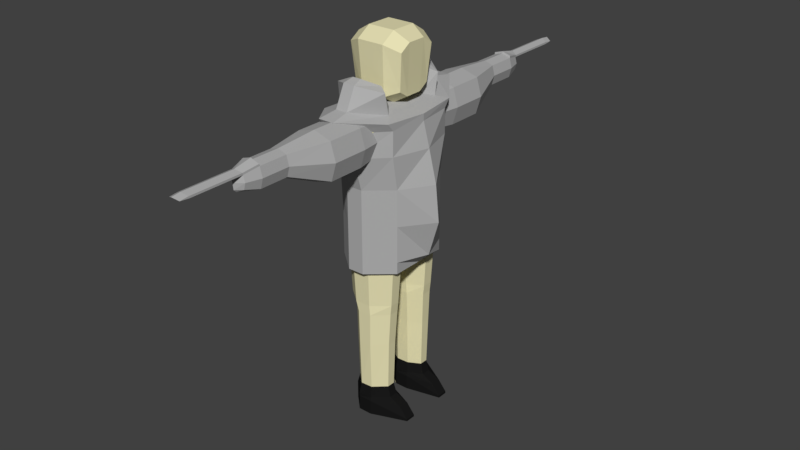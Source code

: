 # Source: Iron_Chestplater_Torso_.blend  (saved by Blender 2.78.0; exported with 4.5.12 LTS)
import bpy
from mathutils import Matrix  # noqa: F401  (used for matrix-valued properties, if any)

bpy.ops.wm.read_factory_settings(use_empty=True)
scene = bpy.context.scene
scene.name = 'Scene'

# ---- collections
col_collection_1 = bpy.data.collections.new('Collection 1'); scene.collection.children.link(col_collection_1)

# ---- materials (node trees are filled in below, after node groups)
mat_iron_iron_chestplate__torso = bpy.data.materials.new('Iron Iron Chestplate (Torso)')
mat_iron_iron_chestplate__torso.alpha_threshold = 0.0
mat_iron_iron_chestplate__torso.use_transparent_shadow = False
mat_iron_iron_chestplate__torso.diffuse_color = (0.4292, 0.4292, 0.4292, 1.0)
mat_iron_iron_chestplate__torso.roughness = 0.5
mat_iron_iron_chestplate__torso.specular_intensity = 1.0
mat_skin_unequipped_human = bpy.data.materials.new('Skin Unequipped Human')
mat_skin_unequipped_human.alpha_threshold = 0.0
mat_skin_unequipped_human.use_transparent_shadow = False
mat_skin_unequipped_human.diffuse_color = (0.8, 0.751, 0.4597, 1.0)
mat_skin_unequipped_human.specular_color = (1.0, 0.7545, 0.6583)
mat_skin_unequipped_human.roughness = 0.5
mat_skin_unequipped_human.line_color = (0.0, 0.0, 0.0, 1.0)
mat_boots_unequipped_human = bpy.data.materials.new('Boots Unequipped Human')
mat_boots_unequipped_human.alpha_threshold = 0.0
mat_boots_unequipped_human.use_transparent_shadow = False
mat_boots_unequipped_human.diffuse_color = (0.01002, 0.01002, 0.01002, 1.0)
mat_boots_unequipped_human.roughness = 0.5
mat_iron_smith_s_hammer = bpy.data.materials.new("Iron Smith's Hammer")
mat_iron_smith_s_hammer.alpha_threshold = 0.0
mat_iron_smith_s_hammer.use_transparent_shadow = False
mat_iron_smith_s_hammer.diffuse_color = (0.1789, 0.1789, 0.1789, 1.0)
mat_iron_smith_s_hammer.roughness = 0.5
mat_iron_smith_s_hammer.specular_intensity = 1.0
mat_ironwood_smith_s_hammer = bpy.data.materials.new("Ironwood Smith's Hammer")
mat_ironwood_smith_s_hammer.alpha_threshold = 0.0
mat_ironwood_smith_s_hammer.use_transparent_shadow = False
mat_ironwood_smith_s_hammer.diffuse_color = (0.208, 0.156, 0.141, 1.0)
mat_ironwood_smith_s_hammer.specular_color = (1.0, 0.433, 0.302)
mat_ironwood_smith_s_hammer.roughness = 0.5
mat_ironwood_smith_s_hammer.specular_intensity = 0.25

# ---- material node trees

# ---- world
world_world = bpy.data.worlds.new('World'); scene.world = world_world
world_world.color = (0.05088, 0.05088, 0.05088)
world_world.use_sun_shadow = False
world_world.sun_shadow_jitter_overblur = 0.0
world_world.cycles.sampling_method = 'MANUAL'

# ---- meshes
me_cube_001 = bpy.data.meshes.new('Cube.001')
me_cube_001.from_pydata([(-0.8151, -0.7324, -1.0), (-0.8585, -0.7324, 1.0), (-0.8151, 0.7324, -1.0), (-0.8585, 0.7324, 1.0), (0.7267, -0.7324, -1.0), (0.7267, -0.7324, 1.0), (0.7267, 0.7324, -1.0), (0.7267, 0.7324, 1.0), (0.1594, 1.217, -1.0), (-0.2336, 1.217, -1.0), (-0.2336, 1.217, 1.0), (0.1594, 1.217, 1.0), (-0.2336, -1.217, -1.0), (0.1594, -1.217, -1.0), (0.1594, -1.217, 1.0), (-0.2336, -1.217, 1.0), (-0.8151, 0.0, -1.0), (-0.8585, 0.0, 1.0), (0.7267, 0.0, -1.0), (1.182, 0.0, 1.0), (-0.2336, 0.0, -1.0), (0.1594, 0.0, -1.0), (-0.8151, -0.7324, -0.725), (-0.8151, 0.7324, -0.725), (0.7267, 0.7324, -0.725), (0.7267, -0.7324, -0.725), (0.1594, -1.217, -0.725), (-0.2336, -1.217, -0.725), (-0.2336, 1.217, -0.725), (0.1594, 1.217, -0.725), (1.011, 0.0, -0.725), (-0.8151, 0.0, -0.725), (-0.8151, -0.7324, 0.1375), (-0.8151, 0.7324, 0.1375), (0.7267, 0.7324, 0.1375), (0.7267, -0.7324, 0.1375), (0.1594, -1.217, 0.1375), (-0.2336, -1.217, 0.1375), (-0.2336, 1.217, 0.1375), (0.1594, 1.217, 0.1375), (1.268, 0.0, 0.1375), (-0.8151, 0.0, 0.1375), (-0.8585, -1.771e-09, 1.784), (-0.8585, 0.863, 1.784), (0.1594, 1.434, 1.784), (0.7267, 0.863, 1.784), (0.9871, -1.771e-09, 1.784), (0.7267, -0.863, 1.784), (-0.2336, -1.434, 1.784), (-0.8585, -0.863, 1.784), (-0.2336, 1.434, 1.784), (0.1594, -1.434, 1.784), (-0.8922, -4.528e-09, 2.36), (-0.8922, 0.9744, 2.36), (0.04036, 1.619, 2.36), (0.7251, 0.853, 2.36), (0.8325, -4.528e-09, 2.36), (0.7251, -0.853, 2.36), (-0.3358, -1.619, 2.36), (-0.8922, -0.9744, 2.36), (-0.3358, 1.619, 2.36), (0.04036, -1.619, 2.36), (-0.2262, -0.9874, 2.838), (-0.02997, -0.9874, 2.838), (0.04036, -1.892, 2.682), (-0.3358, -1.892, 2.682), (-0.8922, -4.528e-09, 2.516), (-0.8922, 1.139, 2.547), (0.04036, 1.892, 2.682), (0.7251, 0.9973, 2.547), (0.8325, -4.528e-09, 2.516), (0.7251, -0.9973, 2.547), (-0.8922, -1.139, 2.547), (-0.3358, 1.892, 2.682), (0.5262, -0.7588, 2.625), (0.005192, -1.44, 2.76), (-0.5165, 2.028e-09, 2.672), (-0.5165, 0.5944, 2.703), (-0.02997, 0.9874, 2.838), (0.3273, 0.5203, 2.703), (0.3833, 2.028e-09, 2.672), (0.3273, -0.5203, 2.703), (-0.5165, -0.5944, 2.703), (-0.2262, 0.9874, 2.838), (-0.02997, 2.028e-09, 2.672), (-0.2262, 2.028e-09, 2.672), (-0.281, 1.44, 2.76), (-0.7044, -1.25e-09, 2.594), (-0.7044, -0.8668, 2.625), (0.5262, 0.7588, 2.625), (0.005192, 1.44, 2.76), (0.6079, -1.25e-09, 2.594), (-0.281, -1.44, 2.76), (-0.7044, 0.8668, 2.625), (0.5203, -0.8541, 3.12), (0.3214, -0.7348, 3.198), (-0.2869, 1.195, 3.255), (-0.2321, 0.9684, 3.333), (-0.7103, -0.9081, 3.12), (-0.5225, -0.7719, 3.198), (-0.0007145, 1.195, 3.255), (-0.03588, 0.9684, 3.333), (-0.03588, -0.9684, 3.333), (-0.2321, -0.9684, 3.333), (0.3214, 0.7348, 3.198), (-0.5225, 0.7719, 3.198), (-0.0007145, -1.195, 3.255), (0.5203, 0.8541, 3.12), (-0.2869, -1.195, 3.255), (-0.7103, 0.9081, 3.12), (-0.43, 1.532, 1.698), (-0.43, 1.532, 2.558), (-0.43, 2.392, 1.698), (-0.43, 2.392, 2.558), (0.43, 1.532, 1.698), (0.43, 1.532, 2.558), (0.43, 2.392, 1.698), (0.43, 2.392, 2.558), (0.0, 2.392, 1.57), (0.0, 2.392, 2.686), (0.0, 1.532, 1.57), (0.0, 1.532, 2.686), (-0.5578, 1.532, 2.128), (-0.5578, 2.392, 2.128), (0.5578, 2.392, 2.128), (0.5578, 1.532, 2.128), (-0.3222, 3.341, 2.292), (-0.3222, 4.032, 2.292), (-0.4715, 0.8575, 2.128), (-0.3635, 0.8575, 2.492), (0.4715, 0.8575, 2.128), (0.3635, 0.8575, 1.765), (0.0, 0.8575, 1.657), (0.0, 0.8575, 2.6), (-0.3635, 0.8575, 1.765), (0.3635, 0.8575, 2.492), (0.0, 0.8575, 2.128), (-0.2579, 3.341, 2.059), (-0.0415, 3.341, 1.99), (-0.0415, 3.341, 2.594), (0.1749, 3.341, 2.525), (0.2392, 3.341, 2.292), (0.1749, 3.341, 2.059), (-0.2579, 3.341, 2.525), (-0.2242, 4.382, 2.292), (-0.2579, 4.032, 2.059), (-0.0415, 4.032, 1.99), (-0.0415, 4.032, 2.594), (0.1749, 4.032, 2.525), (0.2392, 4.032, 2.292), (0.1749, 4.032, 2.059), (-0.2579, 4.032, 2.525), (-0.1823, 4.382, 2.14), (-0.0415, 4.448, 2.079), (-0.0415, 4.448, 2.505), (0.09932, 4.382, 2.443), (0.1412, 4.382, 2.292), (0.09932, 4.382, 2.14), (-0.1823, 4.382, 2.443), (-0.0415, 4.532, 2.292), (-0.0415, 4.514, 2.14), (-0.0415, 4.514, 2.443), (-0.0415, 4.044, 2.641), (0.1749, 4.044, 2.572), (-0.2579, 4.044, 2.572), (-0.1823, 4.394, 2.49), (-0.0415, 4.46, 2.552), (0.09932, 4.394, 2.49), (-0.0415, 5.723, 2.505), (0.09932, 5.657, 2.443), (-0.1823, 5.657, 2.443), (-0.0415, 5.735, 2.552), (0.09932, 5.669, 2.49), (-0.1823, 5.669, 2.49), (-0.43, -2.377, 1.698), (-0.43, -1.517, 2.558), (-0.1823, 5.878, 2.467), (-0.0415, 5.944, 2.528), (0.09932, 5.878, 2.467), (-0.43, -1.517, 1.698), (-0.43, -2.377, 2.558), (0.43, -1.517, 1.698), (0.43, -1.517, 2.558), (0.43, -2.377, 1.698), (0.43, -2.377, 2.558), (0.0, -2.377, 1.57), (0.0, -2.377, 2.686), (0.0, -1.517, 1.57), (0.0, -1.517, 2.686), (-0.5578, -1.517, 2.128), (-0.5578, -2.377, 2.128), (0.5578, -2.377, 2.128), (0.5578, -1.517, 2.128), (-0.3222, -3.326, 2.292), (-0.3222, -4.017, 2.292), (-0.4715, -0.8427, 2.128), (-0.3635, -0.8427, 2.492), (0.4715, -0.8427, 2.128), (0.3635, -0.8427, 1.765), (0.0, -0.8427, 1.657), (0.0, -0.8427, 2.6), (-0.3635, -0.8427, 1.765), (0.3635, -0.8427, 2.492), (0.0, -0.8427, 2.128), (-0.2579, -3.326, 2.059), (-0.0415, -3.326, 1.99), (-0.0415, -3.326, 2.594), (0.1749, -3.326, 2.525), (0.2392, -3.326, 2.292), (0.1749, -3.326, 2.059), (-0.2579, -3.326, 2.525), (-0.2242, -4.367, 2.292), (-0.2579, -4.017, 2.059), (-0.0415, -4.017, 1.99), (-0.0415, -4.017, 2.594), (0.1749, -4.017, 2.525), (0.2392, -4.017, 2.292), (0.1749, -4.017, 2.059), (-0.2579, -4.017, 2.525), (-0.1823, -4.367, 2.14), (-0.0415, -4.433, 2.079), (-0.0415, -4.433, 2.505), (0.09932, -4.367, 2.443), (0.1412, -4.367, 2.292), (0.09932, -4.367, 2.14), (-0.1823, -4.367, 2.443), (-0.0415, -4.517, 2.292), (-0.0415, -4.499, 2.14), (-0.0415, -4.499, 2.443), (-0.0415, -4.029, 2.641), (0.1749, -4.029, 2.572), (-0.2579, -4.029, 2.572), (-0.1823, -4.379, 2.49), (-0.0415, -4.446, 2.552), (0.09932, -4.379, 2.49), (-0.0415, -5.708, 2.505), (0.09932, -5.642, 2.443), (-0.1823, -5.642, 2.443), (-0.0415, -5.721, 2.552), (0.09932, -5.654, 2.49), (-0.1823, -5.654, 2.49), (-0.1823, -5.863, 2.467), (-0.0415, -5.929, 2.528), (0.09932, -5.863, 2.467)], [], [(41, 17, 3, 33), (39, 11, 7, 34), (40, 19, 5, 35), (37, 15, 1, 32), (21, 18, 4, 13), (11, 10, 50, 44), (5, 19, 46, 47), (14, 5, 47, 51), (16, 20, 12, 0), (20, 21, 13, 12), (35, 5, 14, 36), (36, 14, 15, 37), (33, 3, 10, 38), (38, 10, 11, 39), (9, 8, 21, 20), (2, 9, 20, 16), (1, 15, 48, 49), (10, 3, 43, 50), (19, 7, 45, 46), (8, 6, 18, 21), (34, 7, 19, 40), (32, 1, 17, 41), (0, 22, 31, 16), (6, 24, 30, 18), (9, 28, 29, 8), (2, 23, 28, 9), (13, 26, 27, 12), (4, 25, 26, 13), (12, 27, 22, 0), (18, 30, 25, 4), (8, 29, 24, 6), (16, 31, 23, 2), (22, 32, 41, 31), (24, 34, 40, 30), (28, 38, 39, 29), (23, 33, 38, 28), (26, 36, 37, 27), (25, 35, 36, 26), (27, 37, 32, 22), (30, 40, 35, 25), (29, 39, 34, 24), (31, 41, 33, 23), (47, 46, 56, 57), (48, 51, 61, 58), (58, 61, 64, 65), (45, 44, 54, 55), (7, 11, 44, 45), (17, 1, 49, 42), (3, 17, 42, 43), (15, 14, 51, 48), (60, 53, 67, 73), (53, 52, 66, 67), (59, 58, 65, 72), (56, 55, 69, 70), (57, 56, 70, 71), (51, 47, 57, 61), (50, 60, 54, 44), (49, 48, 58, 59), (42, 49, 59, 52), (43, 42, 52, 53), (50, 43, 53, 60), (46, 45, 55, 56), (91, 89, 79, 80), (74, 91, 80, 81), (63, 62, 103, 102), (75, 74, 94, 106), (87, 88, 82, 76), (93, 77, 105, 109), (54, 60, 73, 68), (55, 54, 68, 69), (52, 59, 72, 66), (61, 57, 71, 64), (62, 63, 84, 85), (85, 76, 82, 62), (80, 84, 63, 81), (79, 78, 84, 80), (83, 77, 76, 85), (84, 78, 83, 85), (90, 86, 96, 100), (81, 63, 102, 95), (93, 87, 76, 77), (77, 83, 97, 105), (73, 67, 93, 86), (67, 66, 87, 93), (72, 65, 92, 88), (65, 64, 75, 92), (69, 68, 90, 89), (66, 72, 88, 87), (68, 73, 86, 90), (64, 71, 74, 75), (71, 70, 91, 74), (70, 69, 89, 91), (106, 94, 95, 102), (100, 96, 97, 101), (107, 100, 101, 104), (108, 106, 102, 103), (98, 108, 103, 99), (96, 109, 105, 97), (82, 88, 98, 99), (86, 93, 109, 96), (83, 78, 101, 97), (78, 79, 104, 101), (88, 92, 108, 98), (74, 81, 95, 94), (79, 89, 107, 104), (92, 75, 106, 108), (62, 82, 99, 103), (89, 90, 100, 107), (122, 111, 113, 123), (124, 116, 142, 141), (124, 117, 115, 125), (120, 114, 131, 132), (118, 116, 114, 120), (119, 113, 111, 121), (117, 119, 121, 115), (112, 118, 120, 110), (111, 122, 128, 129), (123, 113, 143, 126), (116, 118, 138, 142), (125, 115, 135, 130), (110, 120, 132, 134), (116, 124, 125, 114), (112, 123, 126, 137), (110, 122, 123, 112), (136, 133, 129, 128), (130, 135, 133, 136), (131, 130, 136, 132), (132, 136, 128, 134), (115, 121, 133, 135), (121, 111, 129, 133), (122, 110, 134, 128), (114, 125, 130, 131), (137, 126, 127, 145), (139, 140, 148, 147), (142, 138, 146, 150), (140, 141, 149, 148), (118, 112, 137, 138), (113, 119, 139, 143), (117, 124, 141, 140), (119, 117, 140, 139), (148, 149, 156, 155), (146, 145, 152, 153), (149, 150, 157, 156), (154, 158, 170, 168), (126, 143, 151, 127), (143, 139, 147, 151), (141, 142, 150, 149), (138, 137, 145, 146), (156, 157, 160, 159), (158, 154, 161), (144, 158, 161, 159), (152, 144, 159, 160), (150, 146, 153, 157), (151, 147, 162, 164), (145, 127, 144, 152), (127, 151, 158, 144), (159, 154, 161), (160, 159, 153), (153, 152, 160), (155, 156, 159, 161), (157, 153, 160), (154, 155, 161), (164, 162, 166, 165), (162, 163, 167, 166), (158, 151, 164, 165), (148, 155, 167, 163), (147, 148, 163, 162), (165, 166, 171, 173), (170, 173, 176), (172, 169, 178), (167, 155, 169, 172), (158, 165, 173, 170), (166, 167, 172, 171), (155, 154, 168, 169), (191, 208, 209, 183), (189, 190, 180, 175), (171, 172, 178, 177), (169, 168, 177, 178), (173, 171, 177, 176), (168, 170, 176, 177), (191, 192, 182, 184), (187, 199, 198, 181), (185, 187, 181, 183), (186, 188, 175, 180), (184, 182, 188, 186), (174, 179, 187, 185), (175, 196, 195, 189), (190, 193, 210, 180), (183, 209, 205, 185), (192, 197, 202, 182), (179, 201, 199, 187), (183, 181, 192, 191), (174, 204, 193, 190), (179, 174, 190, 189), (203, 195, 196, 200), (197, 203, 200, 202), (198, 199, 203, 197), (199, 201, 195, 203), (182, 202, 200, 188), (188, 200, 196, 175), (189, 195, 201, 179), (181, 198, 197, 192), (204, 212, 194, 193), (206, 214, 215, 207), (209, 217, 213, 205), (207, 215, 216, 208), (185, 205, 204, 174), (180, 210, 206, 186), (184, 207, 208, 191), (186, 206, 207, 184), (215, 222, 223, 216), (213, 220, 219, 212), (216, 223, 224, 217), (221, 235, 237, 225), (193, 194, 218, 210), (210, 218, 214, 206), (208, 216, 217, 209), (205, 213, 212, 204), (223, 226, 227, 224), (225, 228, 221), (211, 226, 228, 225), (219, 227, 226, 211), (217, 224, 220, 213), (218, 231, 229, 214), (212, 219, 211, 194), (194, 211, 225, 218), (226, 221, 228), (227, 226, 220), (220, 227, 219), (222, 228, 226, 223), (224, 227, 220), (221, 228, 222), (231, 232, 233, 229), (229, 233, 234, 230), (225, 232, 231, 218), (215, 230, 234, 222), (214, 229, 230, 215), (232, 240, 238, 233), (237, 241, 240), (239, 243, 236), (234, 239, 236, 222), (225, 237, 240, 232), (233, 238, 239, 234), (222, 236, 235, 221), (238, 242, 243, 239), (236, 243, 242, 235), (240, 241, 242, 238), (235, 242, 241, 237)])
me_cube_001.materials.append(mat_iron_iron_chestplate__torso)
me_cube_001.use_remesh_preserve_volume = False
me_cube_001.use_remesh_preserve_attributes = False
me_cube_001.use_mirror_vertex_groups = False
me_cube_001.update()
me_cube = bpy.data.meshes.new('Cube')
me_cube.from_pydata([(-0.2356, 1.091, 5.082), (0.2356, 1.091, 5.082), (0.256, 1.566, 7.308), (-0.256, 1.566, 7.308), (0.2356, -1.091, 5.082), (-0.2356, -1.091, 5.082), (-0.256, -1.566, 7.308), (0.256, -1.566, 7.308), (0.244, 1.13, 5.984), (-0.244, 1.13, 5.984), (0.2573, 1.257, 6.523), (-0.2573, 1.257, 6.523), (-0.244, -1.13, 5.984), (0.244, -1.13, 5.984), (-0.2573, -1.257, 6.523), (0.2573, -1.257, 6.523), (-0.772, -0.8137, 6.523), (-0.732, -0.732, 5.984), (-0.732, 0.732, 5.984), (-0.772, 0.8137, 6.523), (0.732, 0.732, 5.984), (0.772, 0.8137, 6.523), (0.732, -0.732, 5.984), (0.772, -0.8137, 6.523), (0.768, 0.8095, 7.308), (0.7067, 0.7067, 5.082), (0.768, -0.8095, 7.308), (0.7067, -0.7067, 5.082), (-0.768, 0.8095, 7.308), (-0.7067, 0.7067, 5.082), (-0.768, -0.8095, 7.308), (-0.7067, -0.7067, 5.082), (-0.3228, 0.2888, 7.474), (-0.3228, -0.2888, 7.474), (0.3228, 0.2888, 7.474), (0.3228, -0.2888, 7.474), (0.772, 0.131, 6.523), (0.772, -0.131, 6.523), (0.732, 0.1179, 5.984), (0.732, -0.1179, 5.984), (-0.772, -0.131, 6.523), (-0.772, 0.131, 6.523), (-0.732, -0.1179, 5.984), (-0.732, 0.1179, 5.984), (0.7992, 0.1304, 7.308), (0.7992, -0.1304, 7.308), (0.7067, -0.1138, 5.082), (0.7067, 0.1138, 5.082), (-0.7992, -0.1304, 7.308), (-0.7992, 0.1304, 7.308), (-0.7067, 0.1138, 5.082), (-0.7067, -0.1138, 5.082), (0.214, 1.058, 4.022), (0.214, 0.2259, 3.965), (-0.214, 1.058, 4.022), (-0.214, 0.2259, 3.965), (-0.6421, -0.439, 3.993), (-0.6421, -0.7083, 4.022), (-0.6421, 0.7083, 4.022), (0.6421, 0.439, 3.993), (0.6421, 0.7083, 4.022), (0.214, -1.058, 4.022), (0.6421, -0.7083, 4.022), (-0.214, -1.058, 4.022), (-0.214, -0.2259, 3.965), (0.214, -0.2259, 3.965), (0.6421, -0.439, 3.993), (-0.6421, 0.439, 3.993), (0.1902, 1.008, 2.917), (0.1902, 0.2683, 2.917), (-0.1902, 1.008, 2.917), (-0.1902, 0.2683, 2.917), (-0.5707, -0.4577, 2.917), (-0.5707, -0.6971, 2.917), (-0.5707, 0.6971, 2.917), (0.5707, 0.4577, 2.917), (0.5707, 0.6971, 2.917), (0.1902, -1.008, 2.917), (0.5707, -0.6971, 2.917), (-0.1902, -1.008, 2.917), (-0.1902, -0.2683, 2.917), (0.1902, -0.2683, 2.917), (0.5707, -0.4577, 2.917), (-0.5707, 0.4577, 2.917), (0.2123, 1.008, 2.677), (0.2123, 0.2683, 2.677), (-0.1196, 1.008, 2.677), (-0.1196, 0.2683, 2.677), (-0.4514, -0.4577, 2.677), (-0.4514, -0.6971, 2.677), (-0.4514, 0.6971, 2.677), (0.5442, 0.4577, 2.677), (0.5442, 0.6971, 2.677), (0.2123, -1.008, 2.677), (0.5442, -0.6971, 2.677), (-0.1196, -1.008, 2.677), (-0.1196, -0.2683, 2.677), (0.2123, -0.2683, 2.677), (0.5442, -0.4577, 2.677), (-0.4514, 0.4577, 2.677), (0.1952, 0.998, 1.88), (0.1952, 0.3117, 1.88), (-0.1128, 0.998, 1.88), (-0.1128, 0.3117, 1.88), (-0.4208, -0.4875, 1.88), (-0.4208, -0.7097, 1.88), (-0.4208, 0.7097, 1.88), (0.5032, 0.4875, 1.88), (0.5032, 0.7097, 1.88), (0.1952, -0.998, 1.88), (0.5032, -0.7097, 1.88), (-0.1128, -0.998, 1.88), (-0.1128, -0.3117, 1.88), (0.1952, -0.3117, 1.88), (0.5032, -0.4875, 1.88), (-0.4208, 0.4875, 1.88), (0.2076, 0.998, 0.4652), (0.2076, 0.3117, 0.4652), (-0.1252, 1.039, 0.4652), (-0.1252, 0.2767, 0.4652), (-0.458, -0.472, 0.4652), (-0.458, -0.7189, 0.4652), (-0.458, 0.7189, 0.4652), (0.5404, 0.4875, 0.4652), (0.5404, 0.7097, 0.4652), (0.2076, -0.998, 0.4652), (0.5404, -0.7097, 0.4652), (-0.1252, -1.039, 0.4652), (-0.1252, -0.2767, 0.4652), (0.2076, -0.3117, 0.4652), (0.5404, -0.4875, 0.4652), (-0.458, 0.472, 0.4652), (-0.3376, 1.762, 6.578), (-0.3441, 1.204, 6.561), (-0.3376, 1.762, 7.338), (-0.3441, 1.204, 7.336), (0.3376, 1.762, 6.578), (0.3441, 1.204, 6.561), (0.3376, 1.762, 7.338), (0.3441, 1.204, 7.336), (-0.4682, 1.762, 6.958), (-0.4772, 1.204, 6.948), (0.4682, 1.762, 6.958), (0.4772, 1.204, 6.948), (-3.236e-09, 1.762, 7.498), (-3.338e-09, 1.204, 7.499), (-3.236e-09, 1.762, 6.431), (-3.338e-09, 1.204, 6.411), (-3.338e-09, 1.037, 6.948), (-0.3435, 2.686, 7.063), (0.2386, 1.037, 6.948), (-3.338e-09, 1.037, 6.68), (-0.2386, 1.037, 6.948), (-3.338e-09, 1.037, 7.217), (-0.3282, 2.339, 7.063), (-0.2367, 2.339, 6.797), (-2.43e-09, 2.339, 7.433), (-0.2367, 2.339, 7.33), (0.3282, 2.339, 7.063), (0.2367, 2.339, 7.33), (-2.43e-09, 2.339, 6.694), (0.2367, 2.339, 6.797), (-0.2241, 3.585, 7.12), (-0.2477, 2.686, 6.784), (-2.246e-09, 2.686, 7.45), (-0.2477, 2.686, 7.342), (0.3435, 2.686, 7.063), (0.2477, 2.686, 7.342), (-2.246e-09, 2.686, 6.677), (0.2477, 2.686, 6.784), (-0.2328, 3.989, 7.12), (-0.1616, 3.585, 6.938), (-3.672e-09, 3.585, 7.372), (-0.1616, 3.585, 7.302), (0.2241, 3.585, 7.12), (0.1616, 3.585, 7.302), (-3.672e-09, 3.585, 6.868), (0.1616, 3.585, 6.938), (-0.1265, 4.387, 7.12), (-0.1679, 3.989, 6.931), (-3.677e-09, 3.989, 7.382), (-0.1679, 3.989, 7.309), (0.2328, 3.989, 7.12), (0.1679, 3.989, 7.309), (-3.677e-09, 3.989, 6.858), (0.1679, 3.989, 6.931), (-0.3376, -1.766, 6.578), (-0.0912, 4.387, 7.017), (-2.278e-09, 4.485, 7.262), (-0.0912, 4.387, 7.223), (0.1265, 4.387, 7.12), (0.0912, 4.387, 7.223), (-2.278e-09, 4.485, 6.978), (0.0912, 4.387, 7.017), (-2.278e-09, 4.485, 7.12), (-0.3441, -1.207, 6.561), (-0.3376, -1.766, 7.338), (-0.3441, -1.207, 7.336), (0.3376, -1.766, 6.578), (0.3441, -1.207, 6.561), (0.3376, -1.766, 7.338), (0.3441, -1.207, 7.336), (-0.4682, -1.766, 6.958), (-0.4772, -1.207, 6.948), (0.4682, -1.766, 6.958), (0.4772, -1.207, 6.948), (-3.236e-09, -1.766, 7.498), (-3.338e-09, -1.207, 7.499), (-3.236e-09, -1.766, 6.431), (-3.338e-09, -1.207, 6.411), (-3.338e-09, -1.041, 6.948), (-0.3435, -2.69, 7.063), (0.2386, -1.041, 6.948), (-3.338e-09, -1.041, 6.68), (-0.2386, -1.041, 6.948), (-3.338e-09, -1.041, 7.217), (-0.3282, -2.342, 7.063), (-0.2367, -2.342, 6.797), (-2.43e-09, -2.342, 7.433), (-0.2367, -2.342, 7.33), (0.3282, -2.342, 7.063), (0.2367, -2.342, 7.33), (-2.43e-09, -2.342, 6.694), (0.2367, -2.342, 6.797), (-0.2241, -3.588, 7.12), (-0.2477, -2.69, 6.784), (-2.246e-09, -2.69, 7.45), (-0.2477, -2.69, 7.342), (0.3435, -2.69, 7.063), (0.2477, -2.69, 7.342), (-2.246e-09, -2.69, 6.677), (0.2477, -2.69, 6.784), (-0.2328, -3.992, 7.12), (-0.1616, -3.588, 6.938), (-3.672e-09, -3.588, 7.372), (-0.1616, -3.588, 7.302), (0.2241, -3.588, 7.12), (0.1616, -3.588, 7.302), (-3.672e-09, -3.588, 6.868), (0.1616, -3.588, 6.938), (-0.1265, -4.39, 7.12), (-0.1679, -3.992, 6.931), (-3.677e-09, -3.992, 7.382), (-0.1679, -3.992, 7.309), (0.2328, -3.992, 7.12), (0.1679, -3.992, 7.309), (-3.677e-09, -3.992, 6.858), (0.1679, -3.992, 6.931), (-0.0912, -4.39, 7.017), (-2.278e-09, -4.488, 7.262), (-0.0912, -4.39, 7.223), (0.1265, -4.39, 7.12), (0.0912, -4.39, 7.223), (-2.278e-09, -4.488, 6.978), (0.0912, -4.39, 7.017), (-2.278e-09, -4.488, 7.12), (0.2589, 0.2316, 7.745), (0.2589, -0.2316, 7.745), (-0.2589, 0.2316, 7.745), (-0.2589, -0.2316, 7.745), (-0.6004, -0.4291, 7.848), (-0.6743, -0.4819, 8.7), (-0.6004, 0.4291, 7.848), (-0.6743, 0.4819, 8.7), (0.6004, -0.4291, 7.848), (0.6743, -0.4819, 8.7), (0.6004, 0.4291, 7.848), (0.6743, 0.4819, 8.7), (-0.6004, 0.2001, 7.7), (-0.6004, -0.2001, 7.7), (-0.6743, -0.2248, 8.866), (-0.6743, 0.2248, 8.866), (0.6004, -0.2001, 7.7), (0.6004, 0.2001, 7.7), (0.6743, 0.2248, 8.866), (0.6743, -0.2248, 8.866), (0.2899, 0.58, 7.718), (-0.2899, 0.58, 7.718), (-0.3256, 0.6514, 8.847), (0.3256, 0.6514, 8.847), (-0.2899, -0.58, 7.718), (0.2899, -0.58, 7.718), (0.3256, -0.6514, 8.847), (-0.3256, -0.6514, 8.847), (-0.3256, 0.3038, 9.071), (0.3256, 0.3038, 9.071), (-0.3256, -0.3038, 9.071), (0.3256, -0.3038, 9.071), (0.2899, 0.2705, 7.518), (-0.2899, 0.2705, 7.518), (0.2899, -0.2705, 7.518), (-0.2899, -0.2705, 7.518), (0.2076, 1.039, 0.3787), (0.2076, 0.2767, 0.3787), (-0.1252, 1.039, 0.3787), (-0.1252, 0.2767, 0.3787), (-0.458, -0.472, 0.3787), (-0.458, -0.7189, 0.3787), (-0.458, 0.7189, 0.3787), (0.844, 0.472, 0.3195), (0.844, 0.7189, 0.3195), (0.2076, -1.039, 0.3787), (0.844, -0.7189, 0.3195), (-0.1252, -1.039, 0.3787), (-0.1252, -0.2767, 0.3787), (0.2076, -0.2767, 0.3787), (0.844, -0.472, 0.3195), (-0.458, 0.472, 0.3787), (0.2076, 1.039, 0.071), (0.2076, 0.2767, 0.071), (-0.1252, 1.039, 0.071), (-0.1252, 0.2767, 0.071), (-0.458, -0.472, 0.071), (-0.458, -0.7189, 0.071), (-0.458, 0.7189, 0.071), (1.05, 0.472, 0.07172), (1.05, 0.7189, 0.07172), (0.2076, -1.039, 0.071), (1.05, -0.7189, 0.07172), (-0.1252, -1.039, 0.071), (-0.1252, -0.2767, 0.071), (0.2076, -0.2767, 0.071), (1.05, -0.472, 0.07172), (-0.458, 0.472, 0.071), (0.2076, 1.039, 0.01877), (0.2076, 0.2767, 0.01877), (-0.1252, 1.039, 0.01877), (-0.1252, 0.2767, 0.01877), (-0.4579, -0.472, 0.01877), (-0.4579, -0.7189, 0.01877), (-0.4579, 0.7189, 0.01877), (1.05, 0.472, 0.01949), (1.05, 0.7189, 0.01949), (0.2076, -1.039, 0.01877), (1.05, -0.7189, 0.01949), (-0.1252, -1.039, 0.01877), (-0.1252, -0.2767, 0.01877), (0.2076, -0.2767, 0.01877), (1.05, -0.472, 0.01949), (-0.4579, 0.472, 0.01877), (-0.1014, 0.975, 0.7235), (-0.3866, 0.7046, 0.7235), (-0.3866, 0.4961, 0.7235), (0.4691, 0.5023, 0.7235), (0.4691, 0.7009, 0.7235), (-0.1014, 0.3312, 0.7235), (0.1838, 0.3452, 0.7235), (0.1838, 0.9585, 0.7235), (-0.1014, -0.3312, 0.7235), (-0.3866, -0.7046, 0.7235), (-0.3866, -0.4961, 0.7235), (0.1838, -0.9585, 0.7235), (0.4691, -0.7009, 0.7235), (0.1838, -0.3452, 0.7235), (-0.1014, -0.975, 0.7235), (0.4691, -0.5023, 0.7235), (-0.7067, -0.1138, 4.14), (-0.7067, 0.1138, 4.14), (0.7067, 0.1138, 4.14), (0.7067, -0.1138, 4.14), (-0.7067, -0.7067, 4.174), (-0.7067, 0.7067, 4.174), (0.7067, -0.7067, 4.174), (0.7067, 0.7067, 4.174), (-0.2356, -1.091, 4.174), (0.2356, -1.091, 4.174), (0.2356, 1.091, 4.174), (-0.2356, 1.091, 4.174), (0.7693, 0.8109, 7.047), (0.7707, 0.8123, 6.785), (0.7693, -0.8109, 7.047), (0.7707, -0.8123, 6.785), (-0.2529, -1.215, 6.344), (-0.2485, -1.173, 6.164), (0.2529, -1.215, 6.344), (0.2485, -1.173, 6.164), (0.2529, 1.215, 6.344), (0.2485, 1.173, 6.164), (-0.2529, 1.215, 6.344), (-0.2485, 1.173, 6.164), (-0.7454, -0.7593, 6.164), (-0.7587, -0.7865, 6.344), (-0.7587, 0.7865, 6.344), (-0.7454, 0.7593, 6.164), (0.7587, 0.7865, 6.344), (0.7454, 0.7593, 6.164), (0.7587, -0.7865, 6.344), (0.7454, -0.7593, 6.164), (-0.7587, -0.1267, 6.344), (-0.7454, -0.1223, 6.164), (-0.7587, 0.1267, 6.344), (-0.7454, 0.1223, 6.164), (-0.2218, 3.605, 7.12), (-0.1599, 3.605, 6.94), (-3.323e-09, 3.605, 7.37), (-0.1599, 3.605, 7.3), (0.2218, 3.605, 7.12), (0.1599, 3.605, 7.3), (-3.323e-09, 3.605, 6.87), (0.1599, 3.605, 6.94), (-0.1662, 3.969, 7.307), (-3.328e-09, 3.969, 7.379), (0.1662, 3.969, 6.933), (-3.328e-09, 3.969, 6.86), (-0.2305, 3.969, 7.12), (-0.1662, 3.969, 6.933), (0.2305, 3.969, 7.12), (0.1662, 3.969, 7.307), (-0.2218, -3.608, 7.12), (-0.1599, -3.608, 6.94), (-3.323e-09, -3.608, 7.37), (-0.1599, -3.608, 7.3), (0.2218, -3.608, 7.12), (0.1599, -3.608, 7.3), (-3.323e-09, -3.608, 6.87), (0.1599, -3.608, 6.94), (-0.1662, -3.972, 7.307), (-3.328e-09, -3.972, 7.379), (0.1662, -3.972, 6.933), (-3.328e-09, -3.972, 6.86), (-0.2305, -3.972, 7.12), (-0.1662, -3.972, 6.933), (0.2305, -3.972, 7.12), (0.1662, -3.972, 7.307), (0.4984, 1.492, 4.249)], [], [(31, 17, 42, 51), (47, 38, 39, 46), (51, 42, 43, 50), (374, 15, 14, 372), (35, 33, 6, 7), (45, 35, 26), (386, 23, 15, 374), (23, 371, 370, 26, 15), (378, 11, 10, 376), (4, 13, 12, 5), (11, 3, 2, 10), (382, 19, 11, 378), (372, 14, 16, 381), (25, 20, 38, 47), (388, 40, 41, 390), (15, 7, 6, 14), (14, 30, 16), (19, 28, 11), (29, 18, 9, 0), (381, 16, 40, 388), (41, 49, 28, 19), (10, 24, 368, 369, 21), (0, 9, 8, 1), (33, 48, 30), (27, 22, 13, 4), (50, 43, 18, 29), (1, 8, 20, 25), (376, 10, 21, 384), (390, 41, 19, 382), (5, 12, 17, 31), (0, 1, 366, 367), (46, 39, 22, 27), (3, 28, 32), (32, 49, 48, 33), (16, 30, 48, 40), (40, 48, 49, 41), (47, 46, 359, 358), (50, 29, 361, 357), (24, 34, 44), (44, 34, 35, 45), (2, 3, 32, 34), (35, 34, 256, 257), (46, 27, 362, 359), (60, 59, 75, 76), (27, 4, 365, 362), (31, 51, 356, 360), (67, 58, 74, 83), (58, 54, 70, 74), (56, 64, 80, 72), (57, 56, 72, 73), (54, 52, 68, 70), (70, 68, 84, 86), (75, 69, 85, 91), (68, 76, 92, 84), (81, 82, 98, 97), (77, 79, 95, 93), (82, 78, 94, 98), (55, 67, 83, 71), (53, 55, 71, 69), (62, 61, 77, 78), (64, 65, 81, 80), (63, 57, 73, 79), (66, 62, 78, 82), (61, 63, 79, 77), (65, 66, 82, 81), (52, 60, 76, 68), (59, 53, 69, 75), (98, 94, 110, 114), (95, 89, 105, 111), (96, 97, 113, 112), (94, 93, 109, 110), (85, 87, 103, 101), (87, 99, 115, 103), (73, 72, 88, 89), (72, 80, 96, 88), (74, 70, 86, 90), (83, 74, 90, 99), (76, 75, 91, 92), (71, 83, 99, 87), (69, 71, 87, 85), (78, 77, 93, 94), (80, 81, 97, 96), (79, 73, 89, 95), (345, 342, 131, 119), (344, 343, 123, 124), (342, 341, 122, 131), (341, 340, 118, 122), (350, 348, 128, 120), (349, 350, 120, 121), (93, 95, 111, 109), (97, 98, 114, 113), (84, 92, 108, 100), (91, 85, 101, 107), (86, 84, 100, 102), (89, 88, 104, 105), (88, 96, 112, 104), (90, 86, 102, 106), (99, 90, 106, 115), (92, 91, 107, 108), (123, 117, 299), (116, 300, 292), (129, 306, 305), (125, 127, 303, 301), (130, 126, 302, 306), (127, 121, 297, 303), (346, 345, 119, 117), (352, 351, 125, 126), (348, 353, 129, 128), (354, 349, 121, 127), (355, 352, 126, 130), (351, 354, 127, 125), (353, 355, 130, 129), (347, 344, 124, 116), (343, 346, 117, 123), (340, 347, 116, 118), (32, 28, 49), (26, 35, 7), (30, 6, 33), (34, 24, 2), (15, 26, 7), (30, 14, 6), (24, 10, 2), (11, 28, 3), (140, 141, 135, 134), (144, 145, 139, 138), (142, 143, 137, 136), (146, 147, 133, 132), (144, 138, 159, 156), (148, 152, 151), (145, 135, 153), (132, 140, 154, 155), (138, 139, 143, 142), (132, 133, 141, 140), (146, 132, 155, 160), (139, 150, 143), (143, 150, 137), (134, 144, 156, 157), (136, 137, 147, 146), (134, 135, 145, 144), (153, 152, 148), (150, 153, 148), (151, 152, 133), (151, 150, 148), (153, 135, 152), (152, 135, 141), (150, 139, 153), (153, 139, 145), (133, 152, 141), (133, 147, 151), (137, 150, 151), (151, 147, 137), (158, 161, 169, 166), (156, 159, 167, 164), (155, 154, 149, 163), (159, 158, 166, 167), (138, 142, 158, 159), (142, 136, 161, 158), (140, 134, 157, 154), (136, 146, 160, 161), (163, 149, 162, 171), (167, 166, 174, 175), (149, 165, 173, 162), (168, 163, 171, 176), (161, 160, 168, 169), (157, 156, 164, 165), (160, 155, 163, 168), (154, 157, 165, 149), (179, 184, 403, 405), (170, 179, 405, 404), (173, 172, 394, 395), (183, 180, 401, 407), (164, 167, 175, 172), (166, 169, 177, 174), (169, 168, 176, 177), (165, 164, 172, 173), (181, 180, 188, 189), (185, 184, 192, 193), (182, 185, 193, 190), (180, 183, 191, 188), (176, 171, 393, 398), (171, 162, 392, 393), (172, 175, 397, 394), (185, 182, 406, 402), (194, 190, 193, 192), (188, 191, 190, 194), (189, 188, 194, 178), (178, 194, 192, 187), (184, 179, 187, 192), (170, 181, 189, 178), (183, 182, 190, 191), (179, 170, 178, 187), (202, 196, 197, 203), (206, 200, 201, 207), (204, 198, 199, 205), (208, 186, 195, 209), (206, 218, 221, 200), (210, 213, 214), (207, 215, 197), (186, 217, 216, 202), (200, 204, 205, 201), (186, 202, 203, 195), (208, 222, 217, 186), (201, 205, 212), (205, 199, 212), (196, 219, 218, 206), (198, 208, 209, 199), (196, 206, 207, 197), (215, 210, 214), (212, 210, 215), (213, 195, 214), (213, 210, 212), (215, 214, 197), (214, 203, 197), (212, 215, 201), (215, 207, 201), (195, 203, 214), (195, 213, 209), (199, 213, 212), (213, 199, 209), (220, 228, 231, 223), (218, 226, 229, 221), (217, 225, 211, 216), (221, 229, 228, 220), (200, 221, 220, 204), (204, 220, 223, 198), (202, 216, 219, 196), (198, 223, 222, 208), (225, 233, 224, 211), (229, 237, 236, 228), (211, 224, 235, 227), (230, 238, 233, 225), (223, 231, 230, 222), (219, 227, 226, 218), (222, 230, 225, 217), (216, 211, 227, 219), (233, 238, 414, 409), (224, 233, 409, 408), (237, 234, 410, 413), (244, 247, 418, 422), (226, 234, 237, 229), (228, 236, 239, 231), (231, 239, 238, 230), (227, 235, 234, 226), (243, 250, 249, 242), (247, 254, 253, 246), (244, 251, 254, 247), (242, 249, 252, 245), (232, 243, 416, 420), (239, 236, 412, 415), (247, 246, 419, 418), (235, 224, 408, 411), (255, 253, 254, 251), (249, 255, 251, 252), (250, 240, 255, 249), (240, 248, 253, 255), (246, 253, 248, 241), (232, 240, 250, 243), (245, 252, 251, 244), (241, 248, 240, 232), (256, 258, 259, 257), (34, 32, 258, 256), (32, 33, 259, 258), (33, 35, 257, 259), (268, 271, 263, 262), (276, 279, 267, 266), (272, 275, 265, 264), (280, 283, 261, 260), (290, 272, 264, 281), (286, 270, 261, 283), (278, 263, 271, 284), (284, 271, 270, 286), (276, 266, 273, 288), (288, 273, 272, 290), (266, 267, 274, 273), (273, 274, 275, 272), (260, 261, 270, 269), (269, 270, 271, 268), (268, 289, 291, 269), (289, 288, 290, 291), (262, 277, 289, 268), (277, 276, 288, 289), (274, 285, 287, 275), (285, 284, 286, 287), (267, 279, 285, 274), (279, 278, 284, 285), (275, 287, 282, 265), (287, 286, 283, 282), (269, 291, 280, 260), (291, 290, 281, 280), (264, 265, 282, 281), (281, 282, 283, 280), (262, 263, 278, 277), (277, 278, 279, 276), (302, 301, 318), (293, 295, 311, 309), (295, 307, 323, 311), (300, 299, 315, 316), (307, 298, 314, 323), (298, 294, 310, 314), (118, 116, 292, 294), (121, 120, 296, 297), (120, 128, 304, 296), (122, 118, 294, 298), (131, 122, 298, 307), (124, 123, 299, 300), (119, 131, 307, 295), (117, 119, 295, 293), (126, 125, 302), (128, 129, 305, 304), (312, 320, 336, 328), (313, 312, 328, 329), (310, 308, 324, 326), (315, 309, 325, 331), (308, 316, 332, 324), (321, 322, 338, 337), (304, 305, 321, 320), (303, 297, 313, 319), (306, 302, 318, 322), (301, 303, 319, 317), (305, 306, 322), (292, 300, 316), (299, 293, 315), (294, 292, 308, 310), (297, 296, 312, 313), (296, 304, 320, 312), (336, 337, 333, 335), (302, 125, 301), (306, 129, 130), (299, 117, 293), (300, 116, 124), (316, 308, 292), (315, 293, 309), (322, 321, 305), (318, 301, 317), (324, 332, 331, 325), (326, 324, 325, 327), (330, 326, 327, 339), (338, 334, 333, 337), (328, 336, 335, 329), (314, 310, 326, 330), (323, 314, 330, 339), (316, 315, 331, 332), (311, 323, 339, 327), (309, 311, 327, 325), (318, 317, 333, 334), (320, 321, 337, 336), (319, 313, 329, 335), (322, 318, 334, 338), (317, 319, 335, 333), (102, 100, 347, 340), (107, 101, 346, 343), (100, 108, 344, 347), (101, 103, 345, 346), (106, 102, 340, 341), (115, 106, 341, 342), (108, 107, 343, 344), (103, 115, 342, 345), (113, 114, 355, 353), (109, 111, 354, 351), (114, 110, 352, 355), (111, 105, 349, 354), (112, 113, 353, 348), (110, 109, 351, 352), (105, 104, 350, 349), (104, 112, 348, 350), (25, 47, 358, 363), (5, 31, 360, 364), (29, 0, 367, 361), (1, 25, 363, 366), (60, 363, 358, 59), (4, 5, 364, 365), (66, 359, 362, 62), (51, 50, 357, 356), (43, 391, 383, 18), (391, 390, 382, 383), (8, 377, 385, 20), (377, 376, 384, 385), (17, 380, 389, 42), (380, 381, 388, 389), (42, 389, 391, 43), (389, 388, 390, 391), (12, 373, 380, 17), (373, 372, 381, 380), (18, 383, 379, 9), (383, 382, 378, 379), (9, 379, 377, 8), (379, 378, 376, 377), (22, 387, 375, 13), (387, 386, 374, 375), (13, 375, 373, 12), (375, 374, 372, 373), (36, 21, 24, 44), (23, 37, 45, 26), (37, 36, 44, 45), (392, 395, 400, 404), (398, 393, 405, 403), (395, 394, 401, 400), (399, 398, 403, 402), (397, 396, 406, 407), (393, 392, 404, 405), (394, 397, 407, 401), (396, 399, 402, 406), (175, 174, 396, 397), (180, 181, 400, 401), (177, 176, 398, 399), (182, 183, 407, 406), (162, 173, 395, 392), (184, 185, 402, 403), (174, 177, 399, 396), (181, 170, 404, 400), (408, 420, 416, 411), (414, 419, 421, 409), (411, 416, 417, 410), (415, 418, 419, 414), (413, 423, 422, 412), (409, 421, 420, 408), (410, 417, 423, 413), (412, 422, 418, 415), (242, 245, 423, 417), (234, 235, 411, 410), (241, 232, 420, 421), (246, 241, 421, 419), (236, 237, 413, 412), (243, 242, 417, 416), (238, 239, 415, 414), (245, 244, 422, 423), (39, 38, 36, 37), (23, 22, 39, 37), (38, 20, 21, 36), (359, 66, 59, 358), (66, 65, 53, 59), (55, 53, 65, 64), (56, 67, 55, 64), (57, 360, 356, 56), (67, 357, 361, 58), (357, 67, 56, 356), (63, 364, 360, 57), (61, 365, 364, 63), (62, 362, 365, 61), (52, 366, 363, 60), (54, 367, 366, 52), (58, 361, 367, 54)])
me_cube.polygons.foreach_set('material_index', [0, 0, 0, 0, 0, 0, 0, 0, 0, 0, 0, 0, 0, 0, 0, 0, 0, 0, 0, 0, 0, 0, 0, 0, 0, 0, 0, 0, 0, 0, 0, 0, 0, 0, 0, 0, 0, 0, 0, 0, 0, 0, 0, 0, 0, 0, 0, 0, 0, 0, 0, 0, 0, 0, 0, 0, 0, 0, 0, 0, 0, 0, 0, 0, 0, 0, 0, 0, 0, 0, 0, 0, 0, 0, 0, 0, 0, 0, 0, 0, 0, 0, 0, 1, 1, 1, 1, 1, 1, 0, 0, 0, 0, 0, 0, 0, 0, 0, 0, 1, 1, 1, 1, 1, 1, 1, 1, 1, 1, 1, 1, 1, 1, 1, 1, 0, 0, 0, 0, 0, 0, 0, 0, 0, 0, 0, 0, 0, 0, 0, 0, 0, 0, 0, 0, 0, 0, 0, 0, 0, 0, 0, 0, 0, 0, 0, 0, 0, 0, 0, 0, 0, 0, 0, 0, 0, 0, 0, 0, 0, 0, 0, 0, 0, 0, 0, 0, 0, 0, 0, 0, 0, 0, 0, 0, 0, 0, 0, 0, 0, 0, 0, 0, 0, 0, 0, 0, 0, 0, 0, 0, 0, 0, 0, 0, 0, 0, 0, 0, 0, 0, 0, 0, 0, 0, 0, 0, 0, 0, 0, 0, 0, 0, 0, 0, 0, 0, 0, 0, 0, 0, 0, 0, 0, 0, 0, 0, 0, 0, 0, 0, 0, 0, 0, 0, 0, 0, 0, 0, 0, 0, 0, 0, 0, 0, 0, 0, 0, 0, 0, 0, 0, 0, 0, 0, 0, 0, 0, 0, 0, 0, 0, 0, 0, 0, 0, 0, 0, 0, 0, 0, 0, 0, 0, 0, 0, 0, 0, 0, 0, 0, 0, 0, 0, 0, 0, 0, 0, 0, 0, 0, 0, 0, 1, 1, 1, 1, 1, 1, 1, 1, 1, 1, 1, 1, 1, 1, 1, 1, 1, 1, 1, 1, 1, 1, 1, 1, 1, 1, 1, 1, 1, 1, 1, 1, 1, 1, 1, 1, 1, 1, 1, 1, 1, 1, 1, 1, 1, 1, 1, 1, 1, 0, 1, 1, 1, 1, 1, 1, 0, 0, 0, 0, 0, 0, 0, 0, 0, 0, 0, 0, 0, 0, 0, 0, 0, 0, 0, 0, 0, 0, 0, 0, 0, 0, 0, 0, 0, 0, 0, 0, 0, 0, 0, 0, 0, 0, 0, 0, 0, 0, 0, 0, 0, 0, 0, 0, 0, 0, 0, 0, 0, 0, 0, 0, 0, 0, 0, 0, 0, 0, 0, 0, 0, 0, 0, 0, 0, 0, 0, 0, 0, 0, 0, 0, 0, 0, 0, 0, 0, 0, 0, 0, 0, 0, 0, 0, 0, 0, 0, 0, 0])
me_cube.materials.append(mat_skin_unequipped_human)
me_cube.materials.append(mat_boots_unequipped_human)
me_cube.materials.append(mat_iron_smith_s_hammer)
me_cube.materials.append(mat_ironwood_smith_s_hammer)
me_cube.use_remesh_preserve_volume = False
me_cube.use_remesh_preserve_attributes = False
me_cube.use_mirror_vertex_groups = False
me_cube.update()

# ---- objects
ob_iron_chestplate__torso = bpy.data.objects.new('Iron Chestplate (Torso)', me_cube_001)
ob_basic_hunter = bpy.data.objects.new('Basic Hunter', me_cube)

# ---- transforms, parenting, visibility, modifiers, constraints
ob_iron_chestplate__torso.location = (0.04264, -1.705e-09, 4.82)
ob_iron_chestplate__torso.lineart.crease_threshold = 0.0
ob_basic_hunter.location = (0.0, 0.0, 0.0)
ob_basic_hunter.lock_rotations_4d = False
ob_basic_hunter.empty_display_type = 'ARROWS'
ob_basic_hunter.lineart.crease_threshold = 0.0
_vg = ob_basic_hunter.vertex_groups.new(name='Hand L')
for _i, _w in zip([170, 178, 179, 180, 181, 182, 183, 184, 185, 187, 188, 189, 190, 191, 192, 193, 194, 400, 401, 402, 403, 404, 405, 406, 407], [0.1039, 0.9342, 0.1069, 0.09568, 0.103, 0.09535, 0.09405, 0.1057, 0.1061, 0.9194, 1.001, 0.9151, 0.9471, 0.9412, 0.993, 0.9083, 0.9848, 0.0823, 0.0762, 0.08568, 0.08651, 0.08356, 0.08727, 0.07529, 0.0744]): _vg.add([_i], _w, 'REPLACE')
_vg = ob_basic_hunter.vertex_groups.new(name='Hand R')
for _i, _w in zip([232, 240, 241, 242, 243, 244, 245, 246, 247, 248, 249, 250, 251, 252, 253, 254, 255, 416, 417, 418, 419, 420, 421, 422, 423], [0.1037, 0.9345, 0.1041, 0.09978, 0.1059, 0.09526, 0.09698, 0.1019, 0.1032, 0.924, 0.9985, 0.9102, 0.9481, 0.9368, 0.9968, 0.9146, 0.9853, 0.0854, 0.08031, 0.08269, 0.08272, 0.08349, 0.08445, 0.0751, 0.07726]): _vg.add([_i], _w, 'REPLACE')
_vg = ob_basic_hunter.vertex_groups.new(name='Foot L')
for _i, _w in zip([107, 108, 116, 117, 118, 119, 122, 123, 124, 131, 292, 293, 294, 295, 298, 299, 300, 307, 308, 309, 310, 311, 314, 315, 316, 323, 324, 325, 326, 327, 330, 331, 332, 339, 340, 341, 342, 343, 344, 345, 346, 347], [0.01558, 0.01437, 0.7918, 0.7952, 0.5386, 0.5339, 0.4295, 0.9358, 0.9643, 0.436, 0.8584, 0.8602, 0.6686, 0.6592, 0.4975, 0.9858, 0.9906, 0.5017, 0.9247, 0.9238, 0.8271, 0.8159, 0.6705, 1.0, 1.0, 0.6622, 0.9314, 0.9302, 0.8444, 0.8337, 0.706, 0.9985, 0.9982, 0.6901, 0.09968, 0.1039, 0.1091, 0.7643, 0.7932, 0.1158, 0.1999, 0.1676]): _vg.add([_i], _w, 'REPLACE')
_vg = ob_basic_hunter.vertex_groups.new(name='Foot R')
for _i, _w in zip([110, 114, 120, 121, 125, 126, 127, 128, 129, 130, 296, 297, 301, 302, 303, 304, 305, 306, 312, 313, 317, 318, 319, 320, 321, 322, 328, 329, 333, 334, 335, 336, 337, 338, 348, 349, 350, 351, 352, 353, 354, 355], [0.01434, 0.01242, 0.4356, 0.4292, 0.7958, 0.9614, 0.536, 0.5367, 0.7896, 0.942, 0.5029, 0.4958, 0.8612, 0.9903, 0.6653, 0.662, 0.8567, 0.9872, 0.6719, 0.6602, 0.9241, 1.0, 0.8237, 0.8183, 0.9236, 1.001, 0.705, 0.6908, 0.93, 0.9982, 0.8409, 0.8359, 0.9306, 0.9988, 0.1176, 0.1029, 0.1106, 0.1611, 0.7897, 0.2052, 0.09769, 0.7646]): _vg.add([_i], _w, 'REPLACE')
_vg = ob_basic_hunter.vertex_groups.new(name='Head')
_vg.add([260, 261, 262, 263, 264, 265, 266, 267, 268, 269, 270, 271, 272, 273, 274, 275, 276, 277, 278, 279, 280, 281, 282, 283, 284, 285, 286, 287, 288, 289, 290, 291], 1.0, 'REPLACE')
_vg = ob_basic_hunter.vertex_groups.new(name='Neck')
for _i, _w in zip([24, 26, 28, 30, 32, 33, 34, 35, 44, 45, 48, 49, 256, 257, 258, 259, 368], [0.01778, 0.02162, 0.02804, 0.02634, 0.1484, 0.1433, 0.126, 0.1359, 0.03812, 0.04211, 0.04149, 0.04295, 0.7095, 0.7272, 0.6695, 0.6628, 0.001429]): _vg.add([_i], _w, 'REPLACE')
_vg = ob_basic_hunter.vertex_groups.new(name='Arm L I')
for _i, _w in zip([2, 3, 8, 9, 10, 11, 18, 19, 20, 21, 24, 28, 32, 34, 36, 41, 44, 49, 132, 133, 134, 135, 136, 137, 138, 139, 140, 141, 142, 143, 144, 145, 146, 147, 148, 149, 150, 151, 152, 153, 154, 155, 156, 157, 158, 159, 160, 161, 163, 164, 165, 166, 167, 168, 169, 368, 369, 376, 377, 378, 379, 382, 383, 384, 385, 390], [0.9549, 0.9308, 0.147, 0.1508, 0.5476, 0.5535, 0.06621, 0.1569, 0.06173, 0.1544, 0.2288, 0.2181, 0.02354, 0.01031, 0.01773, 0.01968, 0.03053, 0.04078, 0.9659, 0.9834, 0.9815, 0.9814, 0.9676, 0.9838, 0.9819, 0.9816, 0.9732, 0.98, 0.9738, 0.9803, 0.9847, 0.9823, 0.9653, 0.9836, 0.9818, 0.1287, 0.9816, 0.9827, 0.9814, 0.9818, 0.8686, 0.8391, 0.8822, 0.8836, 0.8564, 0.8722, 0.8297, 0.8367, 0.1642, 0.1126, 0.1121, 0.1421, 0.1228, 0.1801, 0.1726, 0.1615, 0.128, 0.37, 0.242, 0.3754, 0.2466, 0.1232, 0.09237, 0.1202, 0.08631, 0.00774]): _vg.add([_i], _w, 'REPLACE')
_vg = ob_basic_hunter.vertex_groups.new(name='Arm L II')
for _i, _w in zip([132, 136, 140, 146, 149, 154, 155, 156, 157, 158, 159, 160, 161, 162, 163, 164, 165, 166, 167, 168, 169, 171, 172, 173, 174, 175, 176, 177, 392, 393, 394, 395, 396, 397, 398, 399], [0.01359, 0.01028, 0.0003741, 0.01443, 0.8234, 0.1239, 0.1501, 0.1119, 0.1106, 0.1346, 0.1208, 0.158, 0.1517, 0.02485, 0.7784, 0.8442, 0.8454, 0.8044, 0.8303, 0.7586, 0.7668, 0.03186, 0.02116, 0.0206, 0.0264, 0.02582, 0.04178, 0.03849, 0.02014, 0.0187, 0.007733, 0.007389, 0.02311, 0.02076, 0.03502, 0.03328]): _vg.add([_i], _w, 'REPLACE')
_vg = ob_basic_hunter.vertex_groups.new(name='Arm R I')
for _i, _w in zip([6, 7, 12, 13, 14, 15, 16, 17, 22, 23, 26, 30, 33, 35, 45, 48, 186, 195, 196, 197, 198, 199, 200, 201, 202, 203, 204, 205, 206, 207, 208, 209, 210, 211, 212, 213, 214, 215, 216, 217, 218, 219, 220, 221, 222, 223, 225, 226, 227, 228, 229, 230, 231, 370, 371, 372, 373, 374, 375, 380, 381, 386, 387], [0.8798, 0.9277, 0.06008, 0.06007, 0.2153, 0.2185, 0.07998, 0.0102, 0.003782, 0.07604, 0.1929, 0.183, 0.01157, 0.005776, 0.01924, 0.02321, 0.9688, 0.9895, 0.9831, 0.9957, 0.9703, 0.9899, 0.9833, 0.9964, 0.9758, 0.99, 0.9762, 0.9906, 0.9856, 0.9974, 0.9682, 0.9892, 0.9982, 0.1275, 0.997, 0.9948, 0.9962, 0.9994, 0.8701, 0.8429, 0.8775, 0.8805, 0.8577, 0.8695, 0.834, 0.8404, 0.1605, 0.1171, 0.1153, 0.141, 0.1256, 0.1759, 0.1691, 0.1437, 0.1037, 0.1472, 0.09744, 0.1488, 0.09794, 0.0371, 0.06014, 0.05639, 0.02734]): _vg.add([_i], _w, 'REPLACE')
_vg = ob_basic_hunter.vertex_groups.new(name='Arm R II')
for _i, _w in zip([186, 198, 208, 211, 216, 217, 218, 219, 220, 221, 222, 223, 224, 225, 226, 227, 228, 229, 230, 231, 233, 234, 235, 236, 237, 238, 239, 408, 409, 410, 411, 412, 413, 414, 415], [0.008223, 0.005306, 0.009174, 0.8251, 0.1226, 0.1468, 0.1162, 0.1134, 0.1334, 0.1232, 0.1544, 0.1485, 0.02781, 0.7836, 0.8379, 0.8413, 0.8058, 0.8263, 0.7645, 0.7717, 0.02957, 0.03283, 0.03371, 0.02433, 0.02383, 0.0377, 0.03453, 0.02376, 0.01656, 0.0269, 0.02875, 0.02056, 0.01139, 0.03125, 0.02955]): _vg.add([_i], _w, 'REPLACE')
_vg = ob_basic_hunter.vertex_groups.new(name='Torso I')
for _i, _w in zip([0, 1, 2, 3, 4, 5, 6, 7, 8, 9, 10, 11, 12, 13, 14, 15, 16, 17, 18, 19, 20, 21, 22, 23, 24, 25, 26, 27, 28, 29, 30, 31, 32, 33, 34, 35, 36, 37, 38, 39, 40, 41, 42, 43, 44, 45, 46, 47, 48, 49, 50, 51, 256, 257, 258, 259, 356, 357, 358, 359, 360, 361, 362, 363, 364, 365, 366, 367, 368, 369, 370, 371, 372, 373, 374, 375, 376, 377, 378, 379, 380, 381, 382, 383, 384, 385, 386, 387, 388, 389, 390, 391], [0.05992, 0.05321, 0.03033, 0.06183, 0.05942, 0.0644, 0.1089, 0.06516, 0.6229, 0.6232, 0.3794, 0.3785, 0.7088, 0.7016, 0.7016, 0.692, 0.8367, 0.7633, 0.7304, 0.7644, 0.7141, 0.7402, 0.7364, 0.7929, 0.709, 0.1104, 0.7401, 0.1166, 0.7221, 0.1299, 0.7554, 0.1319, 0.8075, 0.8177, 0.8368, 0.8281, 0.7756, 0.7772, 0.779, 0.7806, 0.908, 0.8998, 0.8188, 0.8147, 0.8752, 0.8751, 0.1208, 0.1202, 0.8834, 0.8786, 0.1436, 0.1442, 0.2779, 0.2612, 0.3139, 0.3218, 0.1442, 0.1436, 0.1202, 0.1208, 0.1319, 0.1299, 0.1166, 0.1104, 0.0644, 0.05942, 0.05321, 0.05992, 0.7575, 0.7777, 0.7777, 0.7968, 0.734, 0.7366, 0.7241, 0.7275, 0.517, 0.5949, 0.5167, 0.5952, 0.8066, 0.8294, 0.7706, 0.7615, 0.7434, 0.7335, 0.7741, 0.7592, 0.8925, 0.865, 0.8859, 0.8597]): _vg.add([_i], _w, 'REPLACE')
_vg = ob_basic_hunter.vertex_groups.new(name='Torso II')
for _i, _w in zip([20, 21, 22, 23, 25, 27, 29, 31, 36, 37, 38, 39, 46, 47, 50, 51, 56, 59, 66, 67, 356, 357, 358, 359, 360, 361, 362, 363, 369, 371, 384, 385, 386, 387], [0.0202, 0.01676, 0.04119, 0.05284, 0.04188, 0.05028, 0.04043, 0.03483, 0.1323, 0.1376, 0.06336, 0.06581, 0.1294, 0.1289, 0.1171, 0.1168, 0.004039, 0.006305, 0.005781, 0.002987, 0.1168, 0.1171, 0.1289, 0.1294, 0.03483, 0.04043, 0.05028, 0.04188, 0.01716, 0.02239, 0.03221, 0.03492, 0.07054, 0.06211]): _vg.add([_i], _w, 'REPLACE')
_vg = ob_basic_hunter.vertex_groups.new(name='Leg L I')
for _i, _w in zip([0, 1, 8, 9, 18, 20, 25, 29, 46, 47, 50, 51, 52, 53, 54, 55, 56, 57, 58, 59, 60, 62, 64, 65, 66, 67, 68, 69, 70, 71, 74, 75, 76, 83, 84, 85, 86, 87, 90, 91, 92, 99, 101, 102, 103, 106, 107, 108, 115, 356, 357, 358, 359, 361, 363, 366, 367, 376, 377, 378, 379, 383, 385], [0.4349, 0.4379, 0.08765, 0.08882, 0.0421, 0.03225, 0.1474, 0.1708, 0.02058, 0.0545, 0.06773, 0.041, 0.9418, 0.7313, 0.937, 0.7122, 0.0968, 0.03641, 0.8199, 0.705, 0.824, 0.01327, 0.2039, 0.2027, 0.08525, 0.6998, 0.8832, 0.8029, 0.9563, 0.8148, 0.9153, 0.8202, 0.8057, 0.8814, 0.2891, 0.3337, 0.8334, 0.3508, 0.8354, 0.6069, 0.374, 0.7647, 0.01669, 0.03445, 0.02494, 0.07111, 0.04697, 0.02567, 0.0706, 0.041, 0.06773, 0.0545, 0.02058, 0.1708, 0.1474, 0.4379, 0.4349, 0.02469, 0.05815, 0.02589, 0.0591, 0.01691, 0.01148]): _vg.add([_i], _w, 'REPLACE')
_vg = ob_basic_hunter.vertex_groups.new(name='Leg L II')
for _i, _w in zip([68, 69, 70, 71, 74, 75, 76, 83, 84, 85, 86, 87, 90, 91, 92, 99, 100, 101, 102, 103, 106, 107, 108, 115, 340, 341, 342, 343, 344, 345, 346], [0.1128, 0.1756, 0.02626, 0.1604, 0.0617, 0.1542, 0.177, 0.08778, 0.707, 0.6539, 0.1625, 0.6362, 0.1517, 0.3789, 0.6147, 0.2197, 0.9443, 0.9167, 0.9234, 0.9118, 0.8761, 0.8971, 0.9104, 0.8738, 0.0003174, 0.03905, 0.04872, 0.0464, 0.03669, 0.03541, 0.03181]): _vg.add([_i], _w, 'REPLACE')
_vg = ob_basic_hunter.vertex_groups.new(name='Leg R I')
for _i, _w in zip([4, 5, 12, 13, 14, 15, 17, 22, 27, 31, 46, 47, 50, 51, 53, 55, 56, 57, 58, 59, 60, 61, 62, 63, 64, 65, 66, 67, 72, 73, 77, 78, 79, 80, 81, 82, 88, 89, 93, 94, 95, 96, 97, 98, 104, 105, 110, 112, 113, 114, 356, 357, 358, 359, 360, 362, 364, 365, 372, 373, 374, 375, 380, 387], [0.4378, 0.4346, 0.08893, 0.08899, 0.001135, 0.0007218, 0.03795, 0.03492, 0.1544, 0.1569, 0.05516, 0.02077, 0.02764, 0.05932, 0.1858, 0.1929, 0.4998, 0.7209, 0.01614, 0.08382, 0.0189, 0.9394, 0.8316, 0.9176, 0.6747, 0.7086, 0.7037, 0.07785, 0.8833, 0.8837, 0.8696, 0.85, 0.8631, 0.8966, 0.8229, 0.8034, 0.8108, 0.7708, 0.2319, 0.6444, 0.2356, 0.7704, 0.3905, 0.4219, 0.07419, 0.06492, 0.04881, 0.05906, 0.03093, 0.04319, 0.05932, 0.02764, 0.02077, 0.05516, 0.1569, 0.1544, 0.4346, 0.4378, 0.03018, 0.06008, 0.02986, 0.06004, 0.01496, 0.01312]): _vg.add([_i], _w, 'REPLACE')
_vg = ob_basic_hunter.vertex_groups.new(name='Leg R II')
for _i, _w in zip([72, 73, 77, 78, 79, 80, 81, 82, 88, 89, 93, 94, 95, 96, 97, 98, 104, 105, 109, 110, 111, 112, 113, 114, 348, 349, 350, 352, 353, 354, 355], [0.06889, 0.08209, 0.1262, 0.1319, 0.1297, 0.07397, 0.1533, 0.1709, 0.1685, 0.2134, 0.7641, 0.3439, 0.7597, 0.215, 0.5964, 0.5637, 0.8697, 0.8817, 0.9497, 0.8989, 0.9467, 0.8899, 0.9092, 0.8988, 0.03443, 0.03892, 0.0487, 0.03695, 0.032, 0.0009768, 0.04619]): _vg.add([_i], _w, 'REPLACE')
_vg = ob_basic_hunter.vertex_groups.new(name='Arm R III')
for _i, _w in zip([211, 224, 225, 226, 227, 228, 229, 230, 231, 232, 233, 234, 235, 236, 237, 238, 239, 240, 241, 242, 243, 244, 245, 246, 247, 248, 250, 251, 252, 254, 408, 409, 410, 411, 412, 413, 414, 415, 416, 417, 418, 419, 420, 421, 422, 423], [0.04406, 0.9479, 0.05547, 0.03928, 0.03628, 0.05276, 0.04561, 0.05911, 0.05875, 0.8911, 0.9456, 0.945, 0.9442, 0.9498, 0.9511, 0.9391, 0.9416, 0.0651, 0.8904, 0.895, 0.8887, 0.9003, 0.8985, 0.8922, 0.8914, 0.07558, 0.08926, 0.05166, 0.06291, 0.08491, 0.9457, 0.95, 0.9438, 0.9424, 0.9479, 0.9551, 0.9384, 0.9401, 0.9079, 0.9132, 0.9105, 0.91, 0.9102, 0.909, 0.9193, 0.9172]): _vg.add([_i], _w, 'REPLACE')
_vg = ob_basic_hunter.vertex_groups.new(name='Arm L III')
for _i, _w in zip([149, 162, 163, 164, 165, 166, 167, 168, 169, 170, 171, 172, 173, 174, 175, 176, 177, 178, 179, 180, 181, 182, 183, 184, 185, 187, 189, 190, 191, 193, 392, 393, 394, 395, 396, 397, 398, 399, 400, 401, 402, 403, 404, 405, 406, 407], [0.04521, 0.95, 0.05693, 0.03594, 0.03433, 0.05313, 0.04318, 0.06072, 0.06009, 0.8913, 0.9437, 0.9537, 0.9539, 0.9482, 0.9498, 0.9357, 0.9384, 0.06547, 0.8873, 0.9002, 0.8928, 0.9, 0.9015, 0.8879, 0.888, 0.08006, 0.08453, 0.05265, 0.05847, 0.0911, 0.9483, 0.948, 0.9582, 0.9582, 0.946, 0.9486, 0.9351, 0.9369, 0.9126, 0.9188, 0.9069, 0.9055, 0.9106, 0.9058, 0.9189, 0.92]): _vg.add([_i], _w, 'REPLACE')
_vg = ob_basic_hunter.vertex_groups.new(name='Hip R')
for _i, _w in zip([4, 5, 12, 13, 14, 15, 16, 17, 22, 23, 25, 27, 29, 31, 38, 39, 42, 43, 46, 47, 50, 51, 55, 56, 57, 58, 59, 61, 62, 63, 64, 65, 66, 67, 72, 356, 357, 358, 359, 360, 361, 362, 363, 364, 365, 372, 373, 374, 375, 380, 381, 386, 387, 388, 389, 391], [0.481, 0.4783, 0.1199, 0.1199, 0.02793, 0.0265, 0.0248, 0.1207, 0.1212, 0.02606, 0.04222, 0.6131, 0.05465, 0.5947, 0.03762, 0.068, 0.06992, 0.04352, 0.4519, 0.2038, 0.2084, 0.4247, 0.01642, 0.3021, 0.1741, 0.005992, 0.05305, 0.02353, 0.08203, 0.05324, 0.0748, 0.02903, 0.1111, 0.0654, 0.00193, 0.4247, 0.2084, 0.2038, 0.4519, 0.5947, 0.05465, 0.6131, 0.04222, 0.4783, 0.481, 0.05861, 0.08457, 0.05803, 0.0843, 0.08231, 0.05599, 0.05352, 0.08347, 0.009562, 0.04123, 0.01348]): _vg.add([_i], _w, 'REPLACE')
_vg = ob_basic_hunter.vertex_groups.new(name='Leg R III')
for _i, _w in zip([104, 105, 109, 110, 111, 112, 113, 114, 120, 121, 125, 126, 127, 128, 129, 130, 296, 297, 301, 302, 303, 304, 305, 306, 312, 313, 317, 319, 320, 321, 328, 329, 333, 335, 336, 337, 348, 349, 350, 351, 352, 353, 354, 355], [0.05344, 0.05129, 0.01435, 0.04221, 0.01693, 0.04673, 0.04319, 0.04716, 0.8718, 0.8853, 0.8319, 0.3349, 0.9105, 0.8559, 0.7422, 0.3585, 0.8342, 0.8474, 0.7475, 0.05206, 0.8657, 0.8105, 0.6719, 0.09168, 0.5755, 0.581, 0.1913, 0.5143, 0.5096, 0.2364, 0.5532, 0.5613, 0.1497, 0.4818, 0.4785, 0.1955, 0.9261, 0.9326, 0.9222, 0.9544, 0.8507, 0.9091, 0.9625, 0.8403]): _vg.add([_i], _w, 'REPLACE')
_vg = ob_basic_hunter.vertex_groups.new(name='Hip L')
for _i, _w in zip([0, 1, 8, 9, 10, 11, 18, 19, 20, 21, 25, 27, 29, 31, 38, 39, 42, 43, 46, 47, 50, 51, 52, 53, 54, 55, 56, 57, 58, 59, 60, 66, 67, 356, 357, 358, 359, 360, 361, 362, 363, 366, 367, 376, 377, 378, 379, 382, 383, 384, 385, 389, 390, 391], [0.4744, 0.4821, 0.1185, 0.1176, 0.01642, 0.01523, 0.1174, 0.02144, 0.1221, 0.02138, 0.6272, 0.04474, 0.5728, 0.05058, 0.06835, 0.03817, 0.04064, 0.06802, 0.2023, 0.4513, 0.4172, 0.2032, 0.01857, 0.007356, 0.02929, 0.0132, 0.05363, 0.002609, 0.08671, 0.1048, 0.0791, 0.04593, 0.1097, 0.2032, 0.4172, 0.4513, 0.2023, 0.05058, 0.5728, 0.04474, 0.6272, 0.4821, 0.4744, 0.05462, 0.082, 0.0542, 0.08142, 0.05408, 0.07995, 0.05278, 0.08383, 0.01135, 0.007309, 0.0383]): _vg.add([_i], _w, 'REPLACE')
_vg = ob_basic_hunter.vertex_groups.new(name='Leg L III')
for _i, _w in zip([100, 101, 102, 103, 106, 107, 108, 115, 116, 117, 118, 119, 122, 123, 124, 131, 292, 293, 294, 295, 298, 299, 300, 307, 308, 309, 310, 311, 314, 323, 324, 325, 326, 327, 330, 339, 340, 341, 342, 343, 344, 345, 346, 347], [0.0146, 0.04311, 0.01733, 0.04661, 0.05099, 0.04675, 0.04258, 0.05336, 0.8252, 0.7515, 0.909, 0.8591, 0.8835, 0.3702, 0.3255, 0.8731, 0.744, 0.678, 0.8643, 0.8132, 0.8455, 0.09347, 0.05153, 0.8357, 0.1885, 0.2417, 0.5126, 0.5122, 0.5743, 0.5806, 0.1451, 0.2022, 0.4795, 0.4815, 0.5505, 0.5617, 0.9622, 0.932, 0.9229, 0.8442, 0.85, 0.9264, 0.9084, 0.9542]): _vg.add([_i], _w, 'REPLACE')
_vg = ob_basic_hunter.vertex_groups.new(name='Leg R III.001')
for _i, _w in zip([120, 121, 125, 126, 127, 128, 129, 130, 296, 297, 301, 302, 303, 304, 305, 306, 312, 313, 317, 318, 319, 320, 321, 322, 328, 329, 333, 334, 335, 336, 337, 338, 348, 352, 353, 355], [0.1096, 0.09802, 0.162, 0.6547, 0.08209, 0.1284, 0.2444, 0.6291, 0.1531, 0.1414, 0.2491, 0.9466, 0.1298, 0.1791, 0.3196, 0.9057, 0.4213, 0.416, 0.808, 1.013, 0.4848, 0.488, 0.7613, 1.003, 0.4443, 0.4363, 0.8497, 1.006, 0.5176, 0.5198, 0.8028, 0.9992, 0.007849, 0.1036, 0.0457, 0.1092]): _vg.add([_i], _w, 'REPLACE')
_vg = ob_basic_hunter.vertex_groups.new(name='Leg L III.001')
for _i, _w in zip([116, 117, 118, 119, 122, 123, 124, 131, 292, 293, 294, 295, 298, 299, 300, 307, 308, 309, 310, 311, 314, 315, 316, 323, 324, 325, 326, 327, 330, 331, 332, 339, 343, 344, 345, 346], [0.1687, 0.235, 0.08343, 0.1254, 0.0997, 0.6171, 0.6644, 0.1083, 0.2526, 0.3135, 0.1311, 0.1765, 0.1433, 0.9038, 0.9472, 0.1516, 0.8108, 0.756, 0.4865, 0.4855, 0.423, 1.003, 1.013, 0.416, 0.8543, 0.7961, 0.5199, 0.5169, 0.4475, 0.9987, 1.006, 0.4355, 0.1053, 0.1048, 0.007577, 0.04813]): _vg.add([_i], _w, 'REPLACE')
_vg = ob_basic_hunter.vertex_groups.new(name='Shoulder R')
_vg = ob_basic_hunter.vertex_groups.new(name='Arm R III_end')
_vg = ob_basic_hunter.vertex_groups.new(name='Shoulder L')
_vg = ob_basic_hunter.vertex_groups.new(name='Arm L III_end')
_vg = ob_basic_hunter.vertex_groups.new(name='Leg R III_end')
_vg = ob_basic_hunter.vertex_groups.new(name='Leg L III_end')
_vg = ob_basic_hunter.vertex_groups.new(name='Foot R IK')
_vg = ob_basic_hunter.vertex_groups.new(name='Leg R III.001_end')
_vg = ob_basic_hunter.vertex_groups.new(name='Foot L IK')
_vg = ob_basic_hunter.vertex_groups.new(name='Leg L III.001_end')
_vg = ob_basic_hunter.vertex_groups.new(name='Arm R Target')
_vg = ob_basic_hunter.vertex_groups.new(name='Arm R Target_end')
_vg = ob_basic_hunter.vertex_groups.new(name='Arm L Target')
_vg = ob_basic_hunter.vertex_groups.new(name='Arm L Target_end')
_vg = ob_basic_hunter.vertex_groups.new(name='Leg R Target')
_vg = ob_basic_hunter.vertex_groups.new(name='Leg R Target_end')
_vg = ob_basic_hunter.vertex_groups.new(name='Leg L Target')
_vg = ob_basic_hunter.vertex_groups.new(name='Leg L Target_end')
_vg = ob_basic_hunter.vertex_groups.new(name='Hand R IK')
_vg = ob_basic_hunter.vertex_groups.new(name='Hand R_end')
_vg = ob_basic_hunter.vertex_groups.new(name='Hand L IK')
_vg = ob_basic_hunter.vertex_groups.new(name='Hand L_end')
_vg = ob_basic_hunter.vertex_groups.new(name='Movement Control Bone')
_vg = ob_basic_hunter.vertex_groups.new(name='Movement Control Bone_end')
_m = ob_basic_hunter.modifiers.new('Armature', 'ARMATURE')
_m = ob_basic_hunter.modifiers.new('Armature.001', 'ARMATURE')
_m = ob_basic_hunter.modifiers.new('Armature.002', 'ARMATURE')

# ---- collection membership
col_collection_1.objects.link(ob_iron_chestplate__torso)
col_collection_1.objects.link(ob_basic_hunter)

# ---- scene / render settings (as saved in the file)
scene.frame_start = 1; scene.frame_end = 250; scene.frame_set(1)
scene.render.engine = 'BLENDER_EEVEE_NEXT'
scene.render.resolution_percentage = 50
scene.render.dither_intensity = 0.0
scene.cycles.use_denoising = False
scene.cycles.samples = 128
scene.cycles.sampling_pattern = 'TABULATED_SOBOL'
scene.cycles.light_sampling_threshold = 0.0
scene.cycles.use_adaptive_sampling = False
scene.cycles.use_light_tree = False
scene.cycles.blur_glossy = 0.0
scene.cycles.sample_clamp_indirect = 0.0
scene.view_settings.view_transform = 'Standard'
bpy.context.view_layer.update()

# ---- added for rendering (the .blend has no active camera and no usable light): camera, sun
cam_auto = bpy.data.cameras.new('AutoCamera')
cam_auto.lens = 50.0
cam_auto.sensor_width = 36.0
cam_auto.clip_end = 1000.0
ob_auto_camera = bpy.data.objects.new('AutoCamera', cam_auto)
scene.collection.objects.link(ob_auto_camera)
ob_auto_camera.location = (14.1886, -16.742, 15.7112)
ob_auto_camera.rotation_euler = (1.09748, -7.21219e-08, 0.694738)
scene.camera = ob_auto_camera
light_auto_sun = bpy.data.lights.new('AutoSun', 'SUN')
light_auto_sun.energy = 3.0
light_auto_sun.angle = 0.0523599
ob_auto_sun = bpy.data.objects.new('AutoSun', light_auto_sun)
scene.collection.objects.link(ob_auto_sun)
ob_auto_sun.rotation_euler = (0.872665, 0.174533, 0.523599)
bpy.context.view_layer.update()
